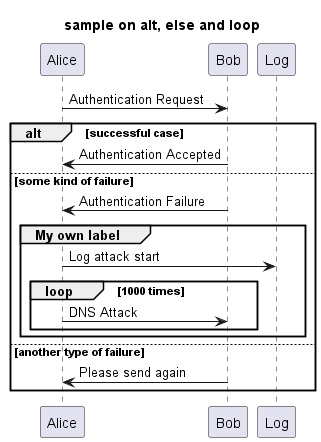

The diagram above was rendered by PlantUML. Its source (embedded in the PNG):
@startuml

title sample on alt, else and loop

Alice -> Bob : Authentication Request

alt successful case

    Alice <- Bob: Authentication Accepted

else some kind of failure

    Alice <- Bob: Authentication Failure
    group My own label
        Alice -> Log: Log attack start
        loop 1000 times
            Alice -> Bob: DNS Attack
        end
    end

else another type of failure

    Alice <- Bob: Please send again

end

@enduml